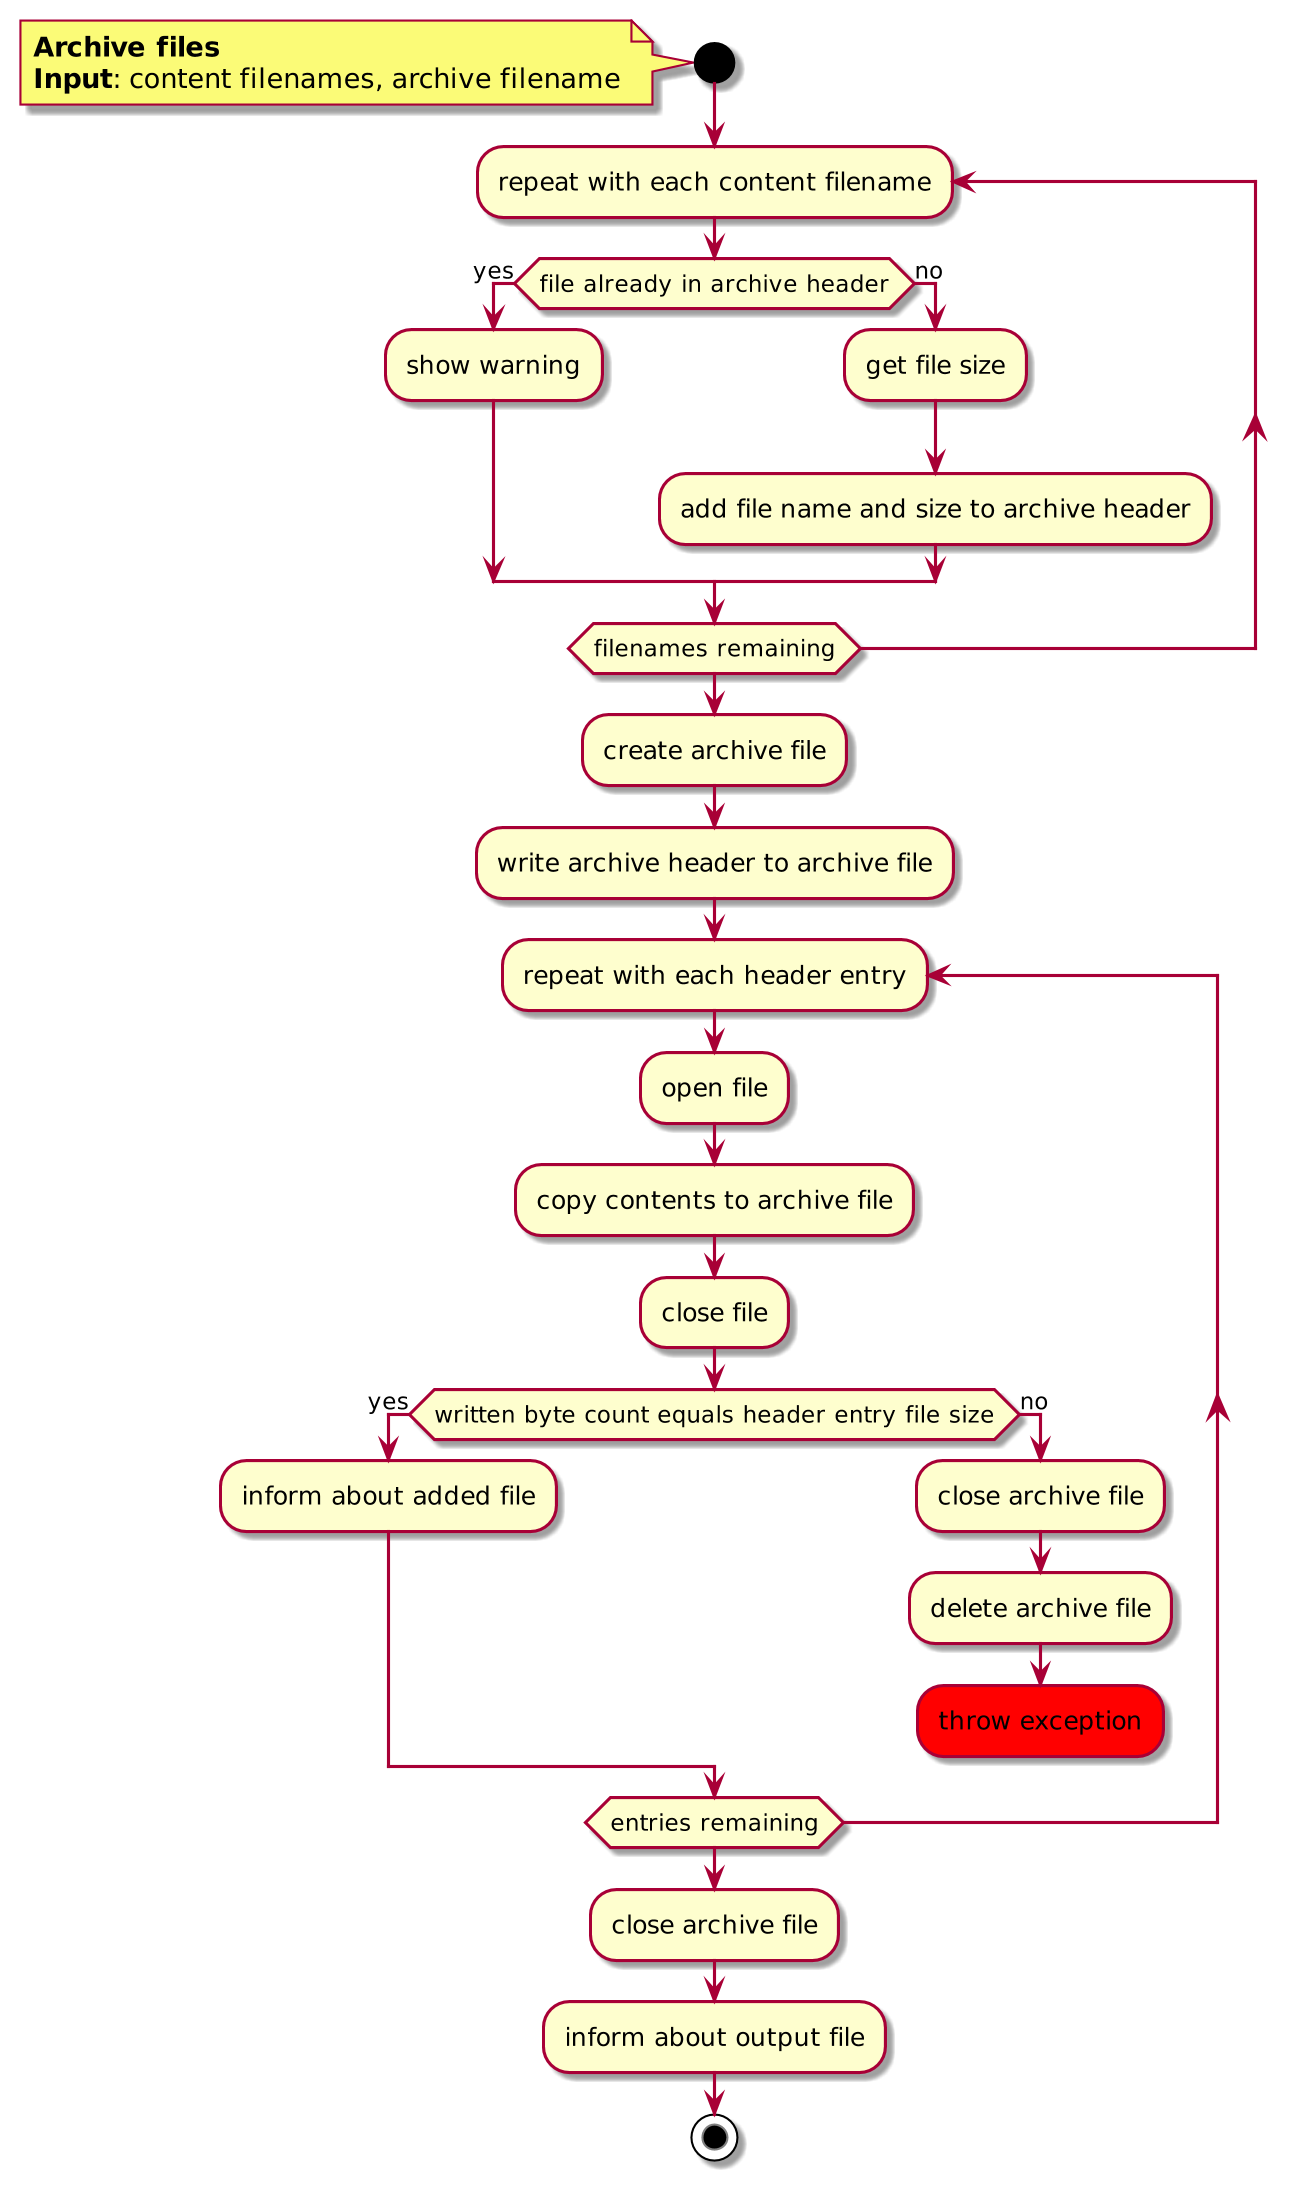

The diagram above was rendered by PlantUML. Its source (embedded in the PNG):
@startuml Archiving activity diagram
skinparam ConditionEndStyle hline
skinparam dpi 200

start

note: **Archive files**\n**Input**: content filenames, archive filename

repeat :repeat with each content filename
    if (file already in archive header) then (yes)
        :show warning;
    else (no)
        :get file size;
        :add file name and size to archive header;
    endif
repeat while (filenames remaining)

:create archive file;
:write archive header to archive file;


repeat :repeat with each header entry
    :open file;
    :copy contents to archive file;
    :close file;
    if (written byte count equals header entry file size) then (yes)
        :inform about added file;
    else (no)
        :close archive file;
        :delete archive file;
        #red:throw exception;
        detach
    endif
repeat while (entries remaining)

:close archive file;

:inform about output file;

stop

@enduml